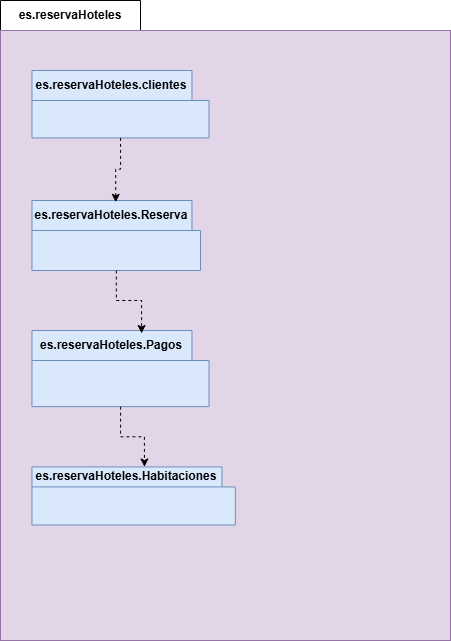

The diagram above was exported from draw.io. Its source (the exported page's mxGraphModel, read from the mxfile embedded in the PNG):
<mxGraphModel dx="476" dy="779" grid="1" gridSize="10" guides="1" tooltips="1" connect="1" arrows="1" fold="1" page="1" pageScale="1" pageWidth="827" pageHeight="1169" math="0" shadow="0">
  <root>
    <mxCell id="0" />
    <mxCell id="1" parent="0" />
    <mxCell id="U3gEcfwaRhj95F7T5zQG-1" value="es.reservaHoteles" style="shape=folder;fontStyle=1;tabWidth=140;tabHeight=30;tabPosition=left;html=1;boundedLbl=1;labelInHeader=1;container=1;collapsible=0;whiteSpace=wrap;" vertex="1" parent="1">
      <mxGeometry x="10" y="60" width="450" height="640" as="geometry" />
    </mxCell>
    <mxCell id="U3gEcfwaRhj95F7T5zQG-2" value="" style="html=1;strokeColor=#9673a6;resizeWidth=1;resizeHeight=1;fillColor=#e1d5e7;part=1;connectable=0;allowArrows=0;deletable=0;whiteSpace=wrap;" vertex="1" parent="U3gEcfwaRhj95F7T5zQG-1">
      <mxGeometry width="450" height="610" relative="1" as="geometry">
        <mxPoint y="30" as="offset" />
      </mxGeometry>
    </mxCell>
    <mxCell id="U3gEcfwaRhj95F7T5zQG-3" value="es.reservaHoteles.clientes" style="shape=folder;fontStyle=1;tabWidth=160;tabHeight=30;tabPosition=left;html=1;boundedLbl=1;labelInHeader=1;container=1;collapsible=0;whiteSpace=wrap;fillColor=#dae8fc;strokeColor=#6c8ebf;" vertex="1" parent="U3gEcfwaRhj95F7T5zQG-1">
      <mxGeometry x="31.46" y="70" width="177.07" height="67.42" as="geometry" />
    </mxCell>
    <mxCell id="U3gEcfwaRhj95F7T5zQG-4" value="" style="html=1;strokeColor=none;resizeWidth=1;resizeHeight=1;fillColor=none;part=1;connectable=0;allowArrows=0;deletable=0;whiteSpace=wrap;" vertex="1" parent="U3gEcfwaRhj95F7T5zQG-3">
      <mxGeometry width="177.07" height="53.93600000000001" relative="1" as="geometry">
        <mxPoint y="30" as="offset" />
      </mxGeometry>
    </mxCell>
    <mxCell id="U3gEcfwaRhj95F7T5zQG-6" value="es.reservaHoteles.Reserva" style="shape=folder;fontStyle=1;tabWidth=160;tabHeight=30;tabPosition=left;html=1;boundedLbl=1;labelInHeader=1;container=1;collapsible=0;whiteSpace=wrap;fillColor=#dae8fc;strokeColor=#6c8ebf;" vertex="1" parent="U3gEcfwaRhj95F7T5zQG-1">
      <mxGeometry x="31.460000000000004" y="200" width="168.54" height="70" as="geometry" />
    </mxCell>
    <mxCell id="U3gEcfwaRhj95F7T5zQG-7" value="" style="html=1;strokeColor=none;resizeWidth=1;resizeHeight=1;fillColor=none;part=1;connectable=0;allowArrows=0;deletable=0;whiteSpace=wrap;" vertex="1" parent="U3gEcfwaRhj95F7T5zQG-6">
      <mxGeometry width="168.54" height="56" relative="1" as="geometry">
        <mxPoint y="30" as="offset" />
      </mxGeometry>
    </mxCell>
    <mxCell id="U3gEcfwaRhj95F7T5zQG-8" value="es.reservaHoteles.Pagos" style="shape=folder;fontStyle=1;tabWidth=160;tabHeight=30;tabPosition=left;html=1;boundedLbl=1;labelInHeader=1;container=1;collapsible=0;whiteSpace=wrap;fillColor=#dae8fc;strokeColor=#6c8ebf;" vertex="1" parent="U3gEcfwaRhj95F7T5zQG-1">
      <mxGeometry x="31.46" y="330" width="177.07" height="76.13" as="geometry" />
    </mxCell>
    <mxCell id="U3gEcfwaRhj95F7T5zQG-9" value="" style="html=1;strokeColor=none;resizeWidth=1;resizeHeight=1;fillColor=none;part=1;connectable=0;allowArrows=0;deletable=0;whiteSpace=wrap;" vertex="1" parent="U3gEcfwaRhj95F7T5zQG-8">
      <mxGeometry width="177.07" height="60.904" relative="1" as="geometry">
        <mxPoint y="30" as="offset" />
      </mxGeometry>
    </mxCell>
    <mxCell id="U3gEcfwaRhj95F7T5zQG-10" value="es.reservaHoteles.Habitaciones" style="shape=folder;fontStyle=1;tabWidth=190;tabHeight=20;tabPosition=left;html=1;boundedLbl=1;labelInHeader=1;container=1;collapsible=0;whiteSpace=wrap;fillColor=#dae8fc;strokeColor=#6c8ebf;" vertex="1" parent="U3gEcfwaRhj95F7T5zQG-1">
      <mxGeometry x="31.460000000000008" y="466.44" width="203.41" height="58.06" as="geometry" />
    </mxCell>
    <mxCell id="U3gEcfwaRhj95F7T5zQG-11" value="" style="html=1;strokeColor=none;resizeWidth=1;resizeHeight=1;fillColor=none;part=1;connectable=0;allowArrows=0;deletable=0;whiteSpace=wrap;" vertex="1" parent="U3gEcfwaRhj95F7T5zQG-10">
      <mxGeometry width="203.41000000000005" height="40.642" relative="1" as="geometry">
        <mxPoint y="30" as="offset" />
      </mxGeometry>
    </mxCell>
    <mxCell id="U3gEcfwaRhj95F7T5zQG-12" style="edgeStyle=orthogonalEdgeStyle;rounded=0;orthogonalLoop=1;jettySize=auto;html=1;entryX=0.497;entryY=0.025;entryDx=0;entryDy=0;entryPerimeter=0;dashed=1;" edge="1" parent="U3gEcfwaRhj95F7T5zQG-1" source="U3gEcfwaRhj95F7T5zQG-3" target="U3gEcfwaRhj95F7T5zQG-6">
      <mxGeometry relative="1" as="geometry" />
    </mxCell>
    <mxCell id="U3gEcfwaRhj95F7T5zQG-14" style="edgeStyle=orthogonalEdgeStyle;rounded=0;orthogonalLoop=1;jettySize=auto;html=1;entryX=0.619;entryY=0.039;entryDx=0;entryDy=0;entryPerimeter=0;dashed=1;" edge="1" parent="U3gEcfwaRhj95F7T5zQG-1" source="U3gEcfwaRhj95F7T5zQG-6" target="U3gEcfwaRhj95F7T5zQG-8">
      <mxGeometry relative="1" as="geometry" />
    </mxCell>
    <mxCell id="U3gEcfwaRhj95F7T5zQG-15" style="edgeStyle=orthogonalEdgeStyle;rounded=0;orthogonalLoop=1;jettySize=auto;html=1;entryX=0.553;entryY=0;entryDx=0;entryDy=0;entryPerimeter=0;dashed=1;" edge="1" parent="U3gEcfwaRhj95F7T5zQG-1" source="U3gEcfwaRhj95F7T5zQG-8" target="U3gEcfwaRhj95F7T5zQG-10">
      <mxGeometry relative="1" as="geometry" />
    </mxCell>
  </root>
</mxGraphModel>